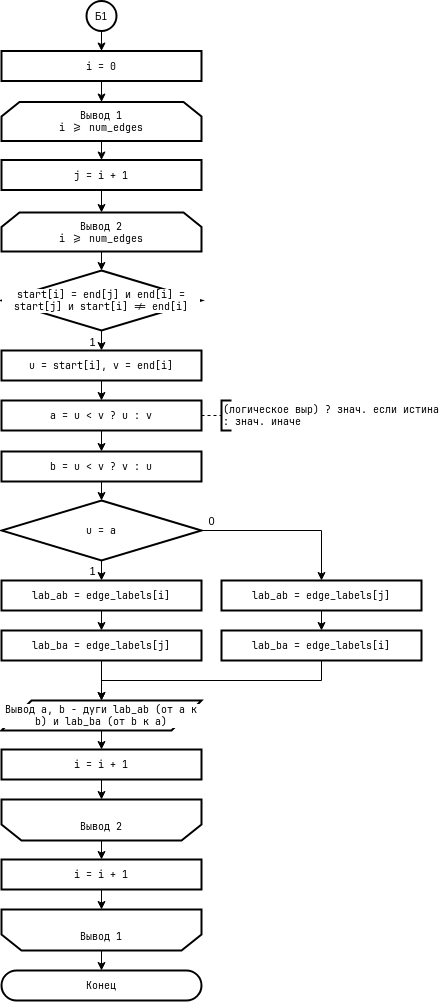

The diagram above was exported from draw.io. Its source (the exported page's mxGraphModel, read from the mxfile embedded in the PNG):
<mxGraphModel dx="3515" dy="2160" grid="1" gridSize="10" guides="1" tooltips="1" connect="1" arrows="1" fold="1" page="1" pageScale="1" pageWidth="827" pageHeight="1169" math="0" shadow="0">
  <root>
    <mxCell id="0" />
    <mxCell id="1" parent="0" />
    <mxCell id="2" value="&lt;div&gt;&lt;span style=&quot;background-color: transparent;&quot;&gt;Конец&lt;/span&gt;&lt;/div&gt;" style="rounded=1;whiteSpace=wrap;html=1;arcSize=50;container=0;strokeWidth=2;fontFamily=JetBrainsMono Nerd Font;fontSize=10;glass=0;shadow=0;" vertex="1" parent="1">
      <mxGeometry x="840" y="980" width="200" height="30" as="geometry" />
    </mxCell>
    <mxCell id="3" style="edgeStyle=orthogonalEdgeStyle;rounded=0;orthogonalLoop=1;jettySize=auto;html=1;exitX=0.5;exitY=1;exitDx=0;exitDy=0;entryX=0.5;entryY=0;entryDx=0;entryDy=0;" edge="1" source="4" target="10" parent="1">
      <mxGeometry relative="1" as="geometry" />
    </mxCell>
    <mxCell id="4" value="Б1" style="ellipse;whiteSpace=wrap;html=1;aspect=fixed;strokeWidth=2;fontSize=10;" vertex="1" parent="1">
      <mxGeometry x="925" y="10.5" width="30" height="30" as="geometry" />
    </mxCell>
    <mxCell id="5" style="edgeStyle=orthogonalEdgeStyle;rounded=0;orthogonalLoop=1;jettySize=auto;html=1;exitX=0.5;exitY=1;exitDx=0;exitDy=0;entryX=0.5;entryY=0;entryDx=0;entryDy=0;" edge="1" source="6" target="20" parent="1">
      <mxGeometry relative="1" as="geometry" />
    </mxCell>
    <mxCell id="6" value="&lt;div style=&quot;font-size: 10px;&quot;&gt;Вывод 1&lt;/div&gt;&lt;div style=&quot;font-size: 10px;&quot;&gt;i &amp;gt;= num_edges&lt;/div&gt;" style="shape=loopLimit;whiteSpace=wrap;html=1;size=18;direction=east;strokeWidth=2;fontFamily=JetBrainsMono Nerd Font;fontSize=10;labelBackgroundColor=#FFFFFF;" vertex="1" parent="1">
      <mxGeometry x="840.0000000000001" y="111.5" width="200" height="39" as="geometry" />
    </mxCell>
    <mxCell id="7" style="edgeStyle=orthogonalEdgeStyle;rounded=0;orthogonalLoop=1;jettySize=auto;html=1;exitX=0.5;exitY=0;exitDx=0;exitDy=0;entryX=0.5;entryY=0;entryDx=0;entryDy=0;" edge="1" source="8" target="2" parent="1">
      <mxGeometry relative="1" as="geometry" />
    </mxCell>
    <mxCell id="8" value="&lt;div style=&quot;font-size: 10px;&quot;&gt;&lt;br style=&quot;font-size: 10px;&quot;&gt;&lt;/div&gt;&lt;div style=&quot;font-size: 10px;&quot;&gt;Вывод 1&lt;/div&gt;" style="shape=loopLimit;whiteSpace=wrap;html=1;size=20;direction=west;strokeWidth=2;fontFamily=JetBrainsMono Nerd Font;fontSize=10;labelBackgroundColor=#FFFFFF;" vertex="1" parent="1">
      <mxGeometry x="840" y="919" width="200" height="41" as="geometry" />
    </mxCell>
    <mxCell id="9" style="edgeStyle=orthogonalEdgeStyle;rounded=0;orthogonalLoop=1;jettySize=auto;html=1;exitX=0.5;exitY=1;exitDx=0;exitDy=0;entryX=0.5;entryY=0;entryDx=0;entryDy=0;" edge="1" source="10" target="6" parent="1">
      <mxGeometry relative="1" as="geometry" />
    </mxCell>
    <mxCell id="10" value="i = 0" style="rounded=0;whiteSpace=wrap;html=1;strokeWidth=2;fontFamily=JetBrainsMono Nerd Font;fontSize=10;labelBackgroundColor=#FFFFFF;" vertex="1" parent="1">
      <mxGeometry x="840.0000000000001" y="60.5" width="200" height="30" as="geometry" />
    </mxCell>
    <mxCell id="11" style="edgeStyle=orthogonalEdgeStyle;rounded=0;orthogonalLoop=1;jettySize=auto;html=1;exitX=0.5;exitY=1;exitDx=0;exitDy=0;entryX=0.5;entryY=1;entryDx=0;entryDy=0;" edge="1" source="12" target="8" parent="1">
      <mxGeometry relative="1" as="geometry" />
    </mxCell>
    <mxCell id="12" value="i = i + 1" style="rounded=0;whiteSpace=wrap;html=1;strokeWidth=2;fontFamily=JetBrainsMono Nerd Font;fontSize=10;labelBackgroundColor=#FFFFFF;" vertex="1" parent="1">
      <mxGeometry x="840" y="869" width="200" height="30" as="geometry" />
    </mxCell>
    <mxCell id="13" style="edgeStyle=orthogonalEdgeStyle;rounded=0;orthogonalLoop=1;jettySize=auto;html=1;exitX=0.5;exitY=1;exitDx=0;exitDy=0;entryX=0.5;entryY=0;entryDx=0;entryDy=0;" edge="1" source="14" target="23" parent="1">
      <mxGeometry relative="1" as="geometry" />
    </mxCell>
    <mxCell id="14" value="&lt;div style=&quot;font-size: 10px;&quot;&gt;Вывод 2&lt;/div&gt;&lt;div style=&quot;font-size: 10px;&quot;&gt;i &amp;gt;= num_edges&lt;/div&gt;" style="shape=loopLimit;whiteSpace=wrap;html=1;size=18;direction=east;strokeWidth=2;fontFamily=JetBrainsMono Nerd Font;fontSize=10;labelBackgroundColor=#FFFFFF;" vertex="1" parent="1">
      <mxGeometry x="840.0000000000001" y="222" width="200" height="39" as="geometry" />
    </mxCell>
    <mxCell id="15" style="edgeStyle=orthogonalEdgeStyle;rounded=0;orthogonalLoop=1;jettySize=auto;html=1;exitX=0.5;exitY=1;exitDx=0;exitDy=0;entryX=0.5;entryY=1;entryDx=0;entryDy=0;" edge="1" source="16" target="18" parent="1">
      <mxGeometry relative="1" as="geometry" />
    </mxCell>
    <mxCell id="16" value="i = i + 1" style="rounded=0;whiteSpace=wrap;html=1;strokeWidth=2;fontFamily=JetBrainsMono Nerd Font;fontSize=10;labelBackgroundColor=#FFFFFF;" vertex="1" parent="1">
      <mxGeometry x="840" y="759" width="200" height="30" as="geometry" />
    </mxCell>
    <mxCell id="17" style="edgeStyle=orthogonalEdgeStyle;rounded=0;orthogonalLoop=1;jettySize=auto;html=1;exitX=0.5;exitY=0;exitDx=0;exitDy=0;entryX=0.5;entryY=0;entryDx=0;entryDy=0;" edge="1" source="18" target="12" parent="1">
      <mxGeometry relative="1" as="geometry" />
    </mxCell>
    <mxCell id="18" value="&lt;div style=&quot;font-size: 10px;&quot;&gt;&lt;br style=&quot;font-size: 10px;&quot;&gt;&lt;/div&gt;&lt;div style=&quot;font-size: 10px;&quot;&gt;Вывод 2&lt;/div&gt;" style="shape=loopLimit;whiteSpace=wrap;html=1;size=20;direction=west;strokeWidth=2;fontFamily=JetBrainsMono Nerd Font;fontSize=10;labelBackgroundColor=#FFFFFF;" vertex="1" parent="1">
      <mxGeometry x="840" y="809" width="200" height="41" as="geometry" />
    </mxCell>
    <mxCell id="19" style="edgeStyle=orthogonalEdgeStyle;rounded=0;orthogonalLoop=1;jettySize=auto;html=1;exitX=0.5;exitY=1;exitDx=0;exitDy=0;entryX=0.5;entryY=0;entryDx=0;entryDy=0;" edge="1" source="20" target="14" parent="1">
      <mxGeometry relative="1" as="geometry" />
    </mxCell>
    <mxCell id="20" value="j = i + 1" style="rounded=0;whiteSpace=wrap;html=1;strokeWidth=2;fontFamily=JetBrainsMono Nerd Font;fontSize=10;labelBackgroundColor=#FFFFFF;" vertex="1" parent="1">
      <mxGeometry x="840.0000000000001" y="169.5" width="200" height="30" as="geometry" />
    </mxCell>
    <mxCell id="21" style="edgeStyle=orthogonalEdgeStyle;rounded=0;orthogonalLoop=1;jettySize=auto;html=1;exitX=0.5;exitY=1;exitDx=0;exitDy=0;entryX=0.5;entryY=0;entryDx=0;entryDy=0;" edge="1" source="23" target="25" parent="1">
      <mxGeometry relative="1" as="geometry" />
    </mxCell>
    <mxCell id="22" value="1" style="edgeLabel;html=1;align=center;verticalAlign=middle;resizable=0;points=[];" vertex="1" connectable="0" parent="21">
      <mxGeometry x="-0.5048" y="1" relative="1" as="geometry">
        <mxPoint x="-11" y="6" as="offset" />
      </mxGeometry>
    </mxCell>
    <mxCell id="23" value="start[i] = end[j] и end[i] = start[j] и start[i] != end[i]" style="rhombus;whiteSpace=wrap;html=1;strokeWidth=2;fontFamily=JetBrainsMono Nerd Font;fontSize=10;labelBackgroundColor=#FFFFFF;" vertex="1" parent="1">
      <mxGeometry x="840" y="279.9999999999998" width="200" height="60" as="geometry" />
    </mxCell>
    <mxCell id="24" style="edgeStyle=orthogonalEdgeStyle;rounded=0;orthogonalLoop=1;jettySize=auto;html=1;exitX=0.5;exitY=1;exitDx=0;exitDy=0;entryX=0.5;entryY=0;entryDx=0;entryDy=0;" edge="1" source="25" target="27" parent="1">
      <mxGeometry relative="1" as="geometry" />
    </mxCell>
    <mxCell id="25" value="u = start[i], v = end[i]" style="rounded=0;whiteSpace=wrap;html=1;strokeWidth=2;fontFamily=JetBrainsMono Nerd Font;fontSize=10;labelBackgroundColor=#FFFFFF;" vertex="1" parent="1">
      <mxGeometry x="840.0000000000001" y="360" width="200" height="30" as="geometry" />
    </mxCell>
    <mxCell id="26" style="edgeStyle=orthogonalEdgeStyle;rounded=0;orthogonalLoop=1;jettySize=auto;html=1;exitX=0.5;exitY=1;exitDx=0;exitDy=0;entryX=0.5;entryY=0;entryDx=0;entryDy=0;" edge="1" source="27" target="31" parent="1">
      <mxGeometry relative="1" as="geometry" />
    </mxCell>
    <mxCell id="27" value="a = u &amp;lt; v ? u : v" style="rounded=0;whiteSpace=wrap;html=1;strokeWidth=2;fontFamily=JetBrainsMono Nerd Font;fontSize=10;labelBackgroundColor=#FFFFFF;" vertex="1" parent="1">
      <mxGeometry x="840.0000000000001" y="410" width="200" height="30" as="geometry" />
    </mxCell>
    <mxCell id="28" value="(логическое выр) ? знач. если истина &lt;br&gt;: знач. иначе" style="strokeWidth=2;html=1;shape=mxgraph.flowchart.annotation_1;align=left;pointerEvents=1;fontFamily=JetBrainsMono Nerd Font;fontSize=10;labelBackgroundColor=#FFFFFF;" vertex="1" parent="1">
      <mxGeometry x="1060" y="410" width="10" height="30" as="geometry" />
    </mxCell>
    <mxCell id="29" style="edgeStyle=orthogonalEdgeStyle;rounded=0;orthogonalLoop=1;jettySize=auto;html=1;exitX=1;exitY=0.5;exitDx=0;exitDy=0;entryX=0;entryY=0.5;entryDx=0;entryDy=0;entryPerimeter=0;endArrow=none;endFill=0;dashed=1;fontFamily=JetBrainsMono Nerd Font;labelBackgroundColor=#FFFFFF;" edge="1" source="27" target="28" parent="1">
      <mxGeometry relative="1" as="geometry">
        <mxPoint x="1060" y="425" as="sourcePoint" />
      </mxGeometry>
    </mxCell>
    <mxCell id="30" style="edgeStyle=orthogonalEdgeStyle;rounded=0;orthogonalLoop=1;jettySize=auto;html=1;exitX=0.5;exitY=1;exitDx=0;exitDy=0;entryX=0.5;entryY=0;entryDx=0;entryDy=0;" edge="1" source="31" target="36" parent="1">
      <mxGeometry relative="1" as="geometry" />
    </mxCell>
    <mxCell id="31" value="b = u &amp;lt; v ? v : u" style="rounded=0;whiteSpace=wrap;html=1;strokeWidth=2;fontFamily=JetBrainsMono Nerd Font;fontSize=10;labelBackgroundColor=#FFFFFF;" vertex="1" parent="1">
      <mxGeometry x="840.0000000000001" y="461" width="200" height="30" as="geometry" />
    </mxCell>
    <mxCell id="32" style="edgeStyle=orthogonalEdgeStyle;rounded=0;orthogonalLoop=1;jettySize=auto;html=1;exitX=0.5;exitY=1;exitDx=0;exitDy=0;entryX=0.5;entryY=0;entryDx=0;entryDy=0;" edge="1" source="36" target="38" parent="1">
      <mxGeometry relative="1" as="geometry" />
    </mxCell>
    <mxCell id="33" value="1" style="edgeLabel;html=1;align=center;verticalAlign=middle;resizable=0;points=[];" vertex="1" connectable="0" parent="32">
      <mxGeometry x="-0.2207" y="2" relative="1" as="geometry">
        <mxPoint x="-12" y="2" as="offset" />
      </mxGeometry>
    </mxCell>
    <mxCell id="34" style="edgeStyle=orthogonalEdgeStyle;rounded=0;orthogonalLoop=1;jettySize=auto;html=1;exitX=1;exitY=0.5;exitDx=0;exitDy=0;entryX=0.5;entryY=0;entryDx=0;entryDy=0;" edge="1" source="36" target="42" parent="1">
      <mxGeometry relative="1" as="geometry" />
    </mxCell>
    <mxCell id="35" value="0" style="edgeLabel;html=1;align=center;verticalAlign=middle;resizable=0;points=[];" vertex="1" connectable="0" parent="34">
      <mxGeometry x="-0.7606" y="1" relative="1" as="geometry">
        <mxPoint x="-11" y="-9" as="offset" />
      </mxGeometry>
    </mxCell>
    <mxCell id="36" value="u = a" style="rhombus;whiteSpace=wrap;html=1;strokeWidth=2;fontFamily=JetBrainsMono Nerd Font;fontSize=10;labelBackgroundColor=#FFFFFF;" vertex="1" parent="1">
      <mxGeometry x="840" y="509.9999999999998" width="200" height="60" as="geometry" />
    </mxCell>
    <mxCell id="37" style="edgeStyle=orthogonalEdgeStyle;rounded=0;orthogonalLoop=1;jettySize=auto;html=1;exitX=0.5;exitY=1;exitDx=0;exitDy=0;entryX=0.5;entryY=0;entryDx=0;entryDy=0;" edge="1" source="38" target="40" parent="1">
      <mxGeometry relative="1" as="geometry" />
    </mxCell>
    <mxCell id="38" value="lab_ab = edge_labels[i]" style="rounded=0;whiteSpace=wrap;html=1;strokeWidth=2;fontFamily=JetBrainsMono Nerd Font;fontSize=10;labelBackgroundColor=#FFFFFF;" vertex="1" parent="1">
      <mxGeometry x="840.0000000000001" y="590" width="200" height="30" as="geometry" />
    </mxCell>
    <mxCell id="39" style="edgeStyle=orthogonalEdgeStyle;rounded=0;orthogonalLoop=1;jettySize=auto;html=1;exitX=0.5;exitY=1;exitDx=0;exitDy=0;entryX=0.5;entryY=0;entryDx=0;entryDy=0;" edge="1" source="40" target="46" parent="1">
      <mxGeometry relative="1" as="geometry" />
    </mxCell>
    <mxCell id="40" value="lab_ba = edge_labels[j]" style="rounded=0;whiteSpace=wrap;html=1;strokeWidth=2;fontFamily=JetBrainsMono Nerd Font;fontSize=10;labelBackgroundColor=#FFFFFF;" vertex="1" parent="1">
      <mxGeometry x="840.0000000000001" y="640" width="200" height="30" as="geometry" />
    </mxCell>
    <mxCell id="41" style="edgeStyle=orthogonalEdgeStyle;rounded=0;orthogonalLoop=1;jettySize=auto;html=1;exitX=0.5;exitY=1;exitDx=0;exitDy=0;entryX=0.5;entryY=0;entryDx=0;entryDy=0;" edge="1" source="42" target="44" parent="1">
      <mxGeometry relative="1" as="geometry" />
    </mxCell>
    <mxCell id="42" value="lab_ab = edge_labels[j]" style="rounded=0;whiteSpace=wrap;html=1;strokeWidth=2;fontFamily=JetBrainsMono Nerd Font;fontSize=10;labelBackgroundColor=#FFFFFF;" vertex="1" parent="1">
      <mxGeometry x="1060" y="590" width="200" height="30" as="geometry" />
    </mxCell>
    <mxCell id="43" style="edgeStyle=orthogonalEdgeStyle;rounded=0;orthogonalLoop=1;jettySize=auto;html=1;exitX=0.5;exitY=1;exitDx=0;exitDy=0;entryX=0.5;entryY=0;entryDx=0;entryDy=0;" edge="1" source="44" target="46" parent="1">
      <mxGeometry relative="1" as="geometry" />
    </mxCell>
    <mxCell id="44" value="lab_ba = edge_labels[i]" style="rounded=0;whiteSpace=wrap;html=1;strokeWidth=2;fontFamily=JetBrainsMono Nerd Font;fontSize=10;labelBackgroundColor=#FFFFFF;" vertex="1" parent="1">
      <mxGeometry x="1060" y="640" width="200" height="30" as="geometry" />
    </mxCell>
    <mxCell id="45" style="edgeStyle=orthogonalEdgeStyle;rounded=0;orthogonalLoop=1;jettySize=auto;html=1;exitX=0.5;exitY=1;exitDx=0;exitDy=0;entryX=0.5;entryY=0;entryDx=0;entryDy=0;" edge="1" source="46" target="16" parent="1">
      <mxGeometry relative="1" as="geometry" />
    </mxCell>
    <mxCell id="46" value="Вывод a, b - дуги lab_ab (от a к b) и lab_ba (от b к a)" style="shape=parallelogram;perimeter=parallelogramPerimeter;whiteSpace=wrap;html=1;fixedSize=1;size=30;container=0;strokeWidth=2;fontFamily=JetBrainsMono Nerd Font;fontSize=10;labelBackgroundColor=#FFFFFF;" vertex="1" parent="1">
      <mxGeometry x="840" y="710" width="200" height="30" as="geometry" />
    </mxCell>
  </root>
</mxGraphModel>